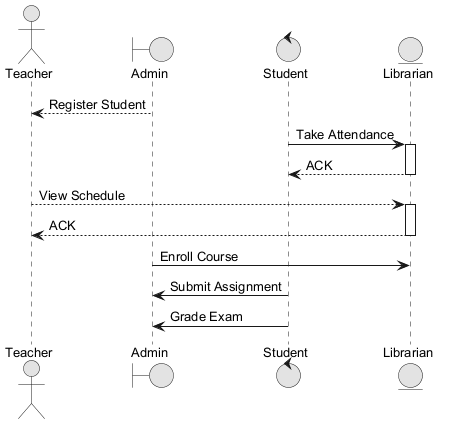

The diagram above was rendered by PlantUML. Its source (embedded in the PNG):
@startuml
skinparam monochrome true
skinparam defaultFontSize 13
actor "Teacher" as T
boundary "Admin" as A
control "Student" as S
entity "Librarian" as L
A --> T : Register Student
S -> L : Take Attendance
activate L
L --> S : ACK
deactivate L
T --> L : View Schedule
activate L
L --> T : ACK
deactivate L
A -> L : Enroll Course
S -> A : Submit Assignment
S -> A : Grade Exam
@enduml